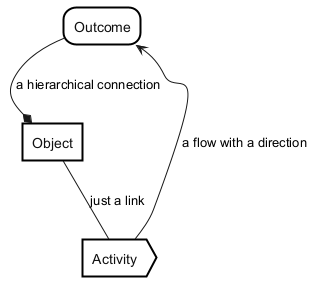

The diagram above was rendered by PlantUML. Its source (embedded in the PNG):
@startuml
!include <edgy/edgy>

$outcome("Outcome", outcome)
$activity("Activity", activity)
$object("Object", object)

$link(object, activity, "just a link")
$flow(activity, outcome, "a flow with a direction")
$tree(outcome, object, "a hierarchical connection")
@enduml